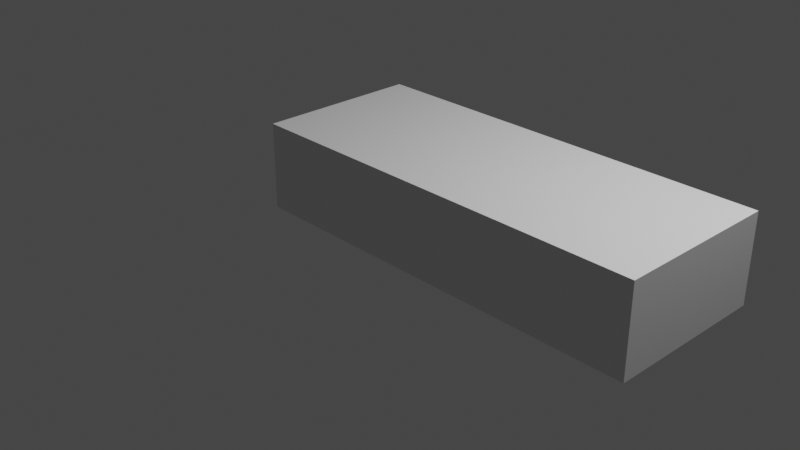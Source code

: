 # Source: car.blend  (saved by Blender 2.80.75; exported with 4.5.12 LTS)
import bpy
from mathutils import Matrix  # noqa: F401  (used for matrix-valued properties, if any)

bpy.ops.wm.read_factory_settings(use_empty=True)
scene = bpy.context.scene
scene.name = 'Scene'

# ---- collections
col_collection = bpy.data.collections.new('Collection'); scene.collection.children.link(col_collection)

# ---- materials (node trees are filled in below, after node groups)
mat_material = bpy.data.materials.new('Material')
mat_material.alpha_threshold = 0.0
mat_material.use_transparent_shadow = False
mat_material.line_color = (0.0, 0.0, 0.0, 1.0)

# ---- material node trees
mat_material.use_nodes = True; mat_material.node_tree.nodes.clear()
_N = mat_material.node_tree.nodes; _L = mat_material.node_tree.links
n0 = _N.new('ShaderNodeOutputMaterial'); n0.name = 'Material Output'; n0.location = (300, 300)
n1 = _N.new('ShaderNodeBsdfPrincipled'); n1.name = 'Principled BSDF'; n1.location = (10, 300)
n1.distribution = 'GGX'
n1.subsurface_method = 'BURLEY'
n1.inputs[2].default_value = 0.4
n1.inputs[3].default_value = 1.45
n1.inputs[27].default_value = (0.0, 0.0, 0.0, 1.0)
n1.inputs[28].default_value = 1.0
_L.new(n1.outputs[0], n0.inputs[0])
n0.is_active_output = True

# ---- world
world_world = bpy.data.worlds.new('World'); scene.world = world_world
world_world.use_nodes = True; world_world.node_tree.nodes.clear()
_N = world_world.node_tree.nodes; _L = world_world.node_tree.links
n0 = _N.new('ShaderNodeOutputWorld'); n0.name = 'World Output'; n0.location = (300, 300)
n1 = _N.new('ShaderNodeBackground'); n1.name = 'Background'; n1.location = (10, 300)
n1.inputs[0].default_value = (0.05088, 0.05088, 0.05088, 1.0)
_L.new(n1.outputs[0], n0.inputs[0])
n0.is_active_output = True
world_world.color = (0.05088, 0.05088, 0.05088)
world_world.use_sun_shadow = False
world_world.sun_shadow_jitter_overblur = 0.0

# ---- cameras
cam_camera = bpy.data.cameras.new('Camera')
cam_camera.clip_end = 100.0
cam_camera.ortho_scale = 7.314

# ---- lights
light_light = bpy.data.lights.new('Light', 'POINT')
light_light.transmission_factor = 0.0
light_light.energy = 1000.0
light_light.shadow_soft_size = 0.1
light_light.shadow_maximum_resolution = 0.006
light_light.use_absolute_resolution = True

# ---- meshes
me_cube = bpy.data.meshes.new('Cube')
me_cube.from_pydata([(3.4, 0.85, 1.0), (3.4, 0.85, 0.1), (3.4, -0.85, 1.0), (3.4, -0.85, 0.1), (-0.9, 0.85, 1.0), (-0.9, 0.85, 0.1), (-0.9, -0.85, 1.0), (-0.9, -0.85, 0.1)], [], [(0, 4, 6, 2), (3, 2, 6, 7), (7, 6, 4, 5), (5, 1, 3, 7), (1, 0, 2, 3), (5, 4, 0, 1)])
_uv = me_cube.uv_layers.new(name='UVMap')
_uv.uv.foreach_set('vector', [0.375, 0.0, 0.625, 0.0, 0.625, 0.25, 0.375, 0.25, 0.375, 0.25, 0.625, 0.25, 0.625, 0.5, 0.375, 0.5, 0.375, 0.5, 0.625, 0.5, 0.625, 0.75, 0.375, 0.75, 0.375, 0.75, 0.625, 0.75, 0.625, 1.0, 0.375, 1.0, 0.125, 0.5, 0.375, 0.5, 0.375, 0.75, 0.125, 0.75, 0.625, 0.5, 0.875, 0.5, 0.875, 0.75, 0.625, 0.75])
me_cube.materials.append(mat_material)
me_cube.use_remesh_preserve_volume = False
me_cube.use_remesh_preserve_attributes = False
me_cube.use_mirror_vertex_groups = False
me_cube.update()

# ---- objects
ob_cube = bpy.data.objects.new('Cube', me_cube)
ob_light = bpy.data.objects.new('Light', light_light)
ob_camera = bpy.data.objects.new('Camera', cam_camera)

# ---- transforms, parenting, visibility, modifiers, constraints
ob_cube.location = (0.0, 0.0, 0.0)
ob_cube.lock_rotations_4d = False
ob_cube.empty_display_type = 'ARROWS'
ob_cube.lineart.crease_threshold = 0.0
ob_light.location = (4.076, 1.005, 5.904)
ob_light.rotation_euler = (0.6503, 0.05522, 1.866)
ob_light.lock_rotations_4d = False
ob_light.empty_display_type = 'ARROWS'
ob_light.color = (0.0, 0.0, 0.0, 0.0)
ob_light.lineart.crease_threshold = 0.0
ob_camera.location = (7.359, -6.926, 4.958)
ob_camera.rotation_euler = (1.109, 0.0, 0.8149)
ob_camera.lock_rotations_4d = False
ob_camera.empty_display_type = 'ARROWS'
ob_camera.color = (0.0, 0.0, 0.0, 0.0)
ob_camera.display_type = 'WIRE'
ob_camera.lineart.crease_threshold = 0.0

# ---- collection membership
col_collection.objects.link(ob_cube)
col_collection.objects.link(ob_light)
col_collection.objects.link(ob_camera)

# ---- scene / render settings (as saved in the file)
scene.camera = ob_camera
scene.frame_start = 1; scene.frame_end = 250; scene.frame_set(2)
scene.render.engine = 'BLENDER_EEVEE_NEXT'
scene.cycles.use_denoising = False
scene.cycles.samples = 128
scene.cycles.sampling_pattern = 'TABULATED_SOBOL'
scene.cycles.use_adaptive_sampling = False
scene.cycles.use_light_tree = False
scene.view_settings.view_transform = 'Filmic'
bpy.context.view_layer.update()
